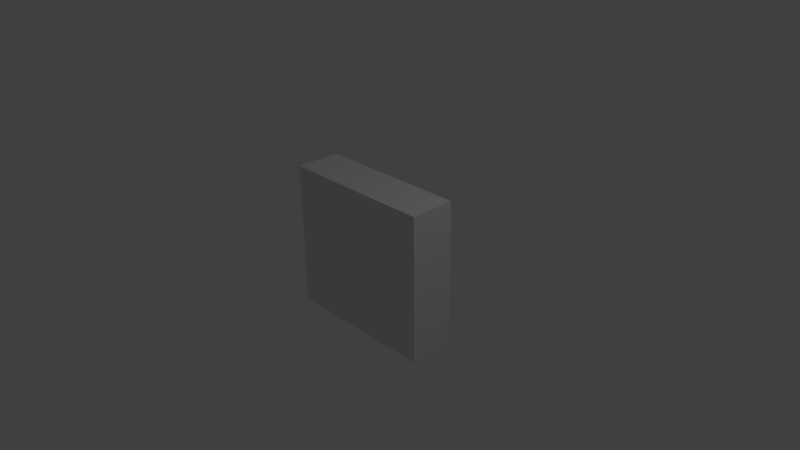 # Source: WarpBus.blend  (saved by Blender 2.64.0; exported with 4.5.12 LTS)
import bpy
from mathutils import Matrix  # noqa: F401  (used for matrix-valued properties, if any)

bpy.ops.wm.read_factory_settings(use_empty=True)
scene = bpy.context.scene
scene.name = 'Scene'

# ---- collections
col_collection_1 = bpy.data.collections.new('Collection 1'); scene.collection.children.link(col_collection_1)

# ---- materials (node trees are filled in below, after node groups)
mat_material = bpy.data.materials.new('Material')
mat_material.alpha_threshold = 0.0
mat_material.use_transparent_shadow = False
mat_material.roughness = 0.5
mat_material.line_color = (0.0, 0.0, 0.0, 1.0)

# ---- material node trees

# ---- world
world_world = bpy.data.worlds.new('World'); scene.world = world_world
world_world.color = (0.05088, 0.05088, 0.05088)
world_world.use_sun_shadow = False
world_world.sun_shadow_jitter_overblur = 0.0
world_world.cycles.sampling_method = 'MANUAL'
world_world.cycles.sample_map_resolution = 256

# ---- cameras
cam_camera = bpy.data.cameras.new('Camera')
cam_camera.clip_end = 100.0
cam_camera.lens = 35.0
cam_camera.sensor_width = 32.0
cam_camera.sensor_height = 18.0
cam_camera.ortho_scale = 7.314
cam_camera.dof.focus_distance = 0.0
cam_camera.dof.aperture_fstop = 128.0

# ---- lights
light_lamp = bpy.data.lights.new('Lamp', 'POINT')
light_lamp.transmission_factor = 0.0
light_lamp.cutoff_distance = 30.0
light_lamp.energy = 100.0
light_lamp.shadow_buffer_clip_start = 1.001
light_lamp.shadow_soft_size = 1.0
light_lamp.shadow_maximum_resolution = 0.006
light_lamp.use_absolute_resolution = True
light_lamp.cycles.use_multiple_importance_sampling = False

# ---- meshes
me_cube = bpy.data.meshes.new('Cube')
me_cube.from_pydata([(1.062, 0.3073, -1.0), (1.062, -0.3073, -1.0), (1.062, 0.3073, 1.0), (1.062, -0.3073, 1.0), (0.0, 0.3073, -1.0), (0.0, -0.3073, -1.0), (0.0, 0.3073, 1.0), (0.0, -0.3073, 1.0)], [], [(0, 2, 3, 1), (1, 3, 7, 5), (0, 1, 5, 4), (2, 0, 4, 6), (2, 6, 7, 3)])
me_cube.materials.append(mat_material)
me_cube.use_remesh_preserve_volume = False
me_cube.use_remesh_preserve_attributes = False
me_cube.use_mirror_vertex_groups = False
me_cube.update()

# ---- objects
ob_cube = bpy.data.objects.new('Cube', me_cube)
ob_lamp = bpy.data.objects.new('Lamp', light_lamp)
ob_camera = bpy.data.objects.new('Camera', cam_camera)

# ---- transforms, parenting, visibility, modifiers, constraints
ob_cube.location = (0.0, 0.0, 0.0)
ob_cube.lock_rotations_4d = False
ob_cube.empty_display_type = 'ARROWS'
ob_cube.lineart.crease_threshold = 0.0
_m = ob_cube.modifiers.new('Mirror', 'MIRROR')
_m.use_clip = True
ob_lamp.location = (4.076, 1.005, 5.904)
ob_lamp.rotation_euler = (0.6503, 0.05522, 1.866)
ob_lamp.lock_rotations_4d = False
ob_lamp.empty_display_type = 'ARROWS'
ob_lamp.color = (0.0, 0.0, 0.0, 0.0)
ob_lamp.lineart.crease_threshold = 0.0
ob_camera.location = (7.481, -6.508, 5.344)
ob_camera.rotation_euler = (1.109, 0.01082, 0.8149)
ob_camera.lock_rotations_4d = False
ob_camera.empty_display_type = 'ARROWS'
ob_camera.color = (0.0, 0.0, 0.0, 0.0)
ob_camera.display_type = 'WIRE'
ob_camera.lineart.crease_threshold = 0.0

# ---- collection membership
col_collection_1.objects.link(ob_cube)
col_collection_1.objects.link(ob_lamp)
col_collection_1.objects.link(ob_camera)

# ---- scene / render settings (as saved in the file)
scene.camera = ob_camera
scene.frame_start = 1; scene.frame_end = 250; scene.frame_set(1)
scene.render.engine = 'BLENDER_EEVEE_NEXT'
scene.render.image_settings.color_mode = 'RGB'
scene.render.image_settings.compression = 90
scene.render.resolution_percentage = 50
scene.render.dither_intensity = 0.0
scene.render.bake_margin = 2
scene.render.bake_bias = 0.0
scene.cycles.use_denoising = False
scene.cycles.samples = 10
scene.cycles.sampling_pattern = 'TABULATED_SOBOL'
scene.cycles.light_sampling_threshold = 0.0
scene.cycles.use_adaptive_sampling = False
scene.cycles.use_light_tree = False
scene.cycles.blur_glossy = 0.0
scene.cycles.volume_bounces = 1
scene.cycles.pixel_filter_type = 'GAUSSIAN'
scene.cycles.sample_clamp_indirect = 0.0
scene.view_settings.view_transform = 'Standard'
bpy.context.view_layer.update()
